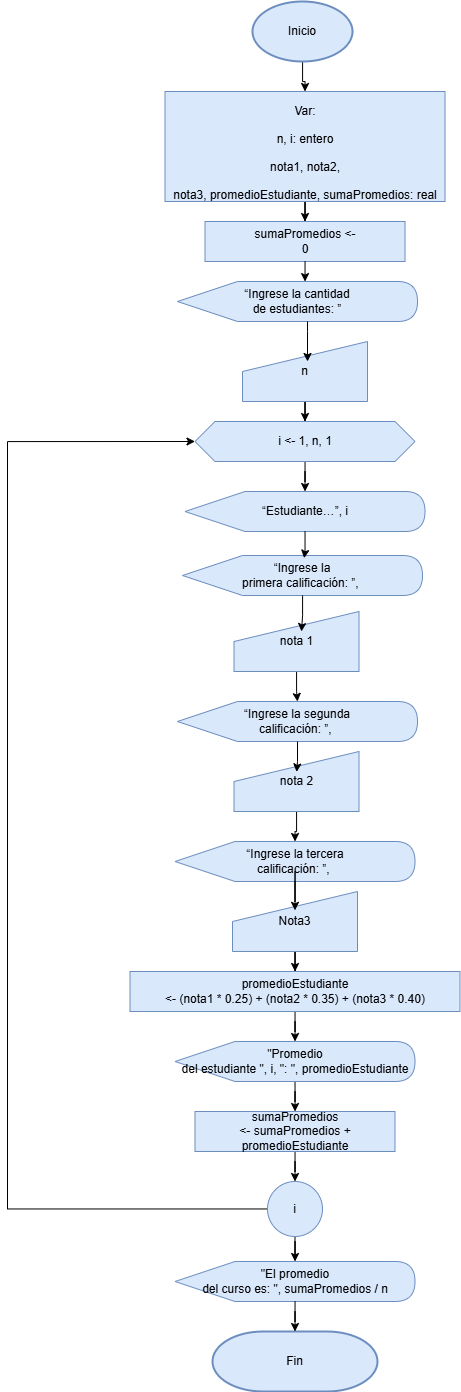

The diagram above was exported from draw.io. Its source (the exported page's mxGraphModel, read from the mxfile embedded in the PNG):
<mxGraphModel dx="2194" dy="1195" grid="1" gridSize="10" guides="1" tooltips="1" connect="1" arrows="1" fold="1" page="1" pageScale="1" pageWidth="827" pageHeight="1169" math="0" shadow="0">
  <root>
    <mxCell id="0" />
    <mxCell id="1" parent="0" />
    <mxCell id="Ft5VrHUmpxfwMBytOLCT-38" edge="1" parent="1" source="r6ufj_5MGnZQZg8k_OS2-1" style="edgeStyle=orthogonalEdgeStyle;rounded=0;orthogonalLoop=1;jettySize=auto;html=1;entryX=0.5;entryY=0;entryDx=0;entryDy=0;" target="r6ufj_5MGnZQZg8k_OS2-2">
      <mxGeometry relative="1" as="geometry" />
    </mxCell>
    <mxCell id="r6ufj_5MGnZQZg8k_OS2-1" parent="1" style="strokeWidth=2;html=1;shape=mxgraph.flowchart.start_1;whiteSpace=wrap;fillColor=#dae8fc;strokeColor=#6c8ebf;" value="Inicio" vertex="1">
      <mxGeometry height="60" width="100" x="325" y="10" as="geometry" />
    </mxCell>
    <mxCell id="Ft5VrHUmpxfwMBytOLCT-151" edge="1" parent="1" source="r6ufj_5MGnZQZg8k_OS2-2" style="edgeStyle=orthogonalEdgeStyle;rounded=0;orthogonalLoop=1;jettySize=auto;html=1;entryX=0.5;entryY=0;entryDx=0;entryDy=0;" target="Ft5VrHUmpxfwMBytOLCT-150">
      <mxGeometry relative="1" as="geometry" />
    </mxCell>
    <mxCell id="r6ufj_5MGnZQZg8k_OS2-2" parent="1" style="rounded=0;whiteSpace=wrap;html=1;fillColor=#dae8fc;strokeColor=#6c8ebf;" value="&lt;p class=&quot;MsoNormal&quot; align=&quot;center&quot; style=&quot;margin-bottom: 0cm; line-height: 12pt;&quot;&gt;Var:&lt;/p&gt;&lt;p class=&quot;MsoNormal&quot; style=&quot;margin-bottom:0cm;line-height:12.0pt&quot;&gt;n, i: entero&lt;/p&gt;&lt;p class=&quot;MsoNormal&quot; align=&quot;center&quot; style=&quot;margin-bottom: 0cm; line-height: 12pt;&quot;&gt;&lt;span style=&quot;background-color: transparent; color: light-dark(rgb(0, 0, 0), rgb(255, 255, 255));&quot;&gt;nota1, nota2,&lt;/span&gt;&lt;/p&gt;&lt;p class=&quot;MsoNormal&quot; style=&quot;margin-bottom:0cm;line-height:12.0pt&quot;&gt;nota3, promedioEstudiante, sumaPromedios: real&lt;/p&gt;" vertex="1">
      <mxGeometry height="110" width="280" x="237.5" y="100" as="geometry" />
    </mxCell>
    <mxCell id="Ft5VrHUmpxfwMBytOLCT-91" parent="1" style="strokeWidth=2;html=1;shape=mxgraph.flowchart.terminator;whiteSpace=wrap;fillColor=#dae8fc;strokeColor=#6c8ebf;" value="Fin" vertex="1">
      <mxGeometry height="60" width="165" x="285" y="1340" as="geometry" />
    </mxCell>
    <mxCell id="Ft5VrHUmpxfwMBytOLCT-167" edge="1" parent="1" source="Ft5VrHUmpxfwMBytOLCT-116" style="edgeStyle=orthogonalEdgeStyle;rounded=0;orthogonalLoop=1;jettySize=auto;html=1;" target="Ft5VrHUmpxfwMBytOLCT-166">
      <mxGeometry relative="1" as="geometry" />
    </mxCell>
    <mxCell id="Ft5VrHUmpxfwMBytOLCT-116" parent="1" style="shape=manualInput;whiteSpace=wrap;html=1;fillColor=#dae8fc;strokeColor=#6c8ebf;" value="nota 1" vertex="1">
      <mxGeometry height="60" width="125" x="306.5" y="620" as="geometry" />
    </mxCell>
    <mxCell id="Ft5VrHUmpxfwMBytOLCT-159" edge="1" parent="1" source="Ft5VrHUmpxfwMBytOLCT-122" style="edgeStyle=orthogonalEdgeStyle;rounded=0;orthogonalLoop=1;jettySize=auto;html=1;entryX=0.5;entryY=0;entryDx=0;entryDy=0;" target="Ft5VrHUmpxfwMBytOLCT-158">
      <mxGeometry relative="1" as="geometry" />
    </mxCell>
    <mxCell id="Ft5VrHUmpxfwMBytOLCT-122" parent="1" style="shape=manualInput;whiteSpace=wrap;html=1;fillColor=#dae8fc;strokeColor=#6c8ebf;" value="n" vertex="1">
      <mxGeometry height="60" width="125" x="315" y="350" as="geometry" />
    </mxCell>
    <mxCell id="Ft5VrHUmpxfwMBytOLCT-184" edge="1" parent="1" source="Ft5VrHUmpxfwMBytOLCT-127" style="edgeStyle=orthogonalEdgeStyle;rounded=0;orthogonalLoop=1;jettySize=auto;html=1;entryX=0.5;entryY=0;entryDx=0;entryDy=0;" target="Ft5VrHUmpxfwMBytOLCT-183">
      <mxGeometry relative="1" as="geometry" />
    </mxCell>
    <mxCell id="Ft5VrHUmpxfwMBytOLCT-127" parent="1" style="rounded=0;whiteSpace=wrap;html=1;fillColor=#dae8fc;strokeColor=#6c8ebf;" value="&lt;p class=&quot;MsoNormal&quot; align=&quot;center&quot;&gt;sumaPromedios&lt;br/&gt;&amp;lt;- sumaPromedios + promedioEstudiante&lt;/p&gt;" vertex="1">
      <mxGeometry height="40" width="200" x="267.5" y="1120" as="geometry" />
    </mxCell>
    <mxCell id="Ft5VrHUmpxfwMBytOLCT-150" parent="1" style="rounded=0;whiteSpace=wrap;html=1;fillColor=#dae8fc;strokeColor=#6c8ebf;" value="&lt;p class=&quot;MsoNormal&quot; align=&quot;center&quot;&gt;sumaPromedios &amp;lt;-&lt;br/&gt;0&lt;/p&gt;" vertex="1">
      <mxGeometry height="40" width="200" x="277.5" y="230" as="geometry" />
    </mxCell>
    <mxCell id="Ft5VrHUmpxfwMBytOLCT-152" parent="1" style="shape=display;whiteSpace=wrap;html=1;fillColor=#dae8fc;strokeColor=#6c8ebf;" value="&lt;p class=&quot;MsoNormal&quot; align=&quot;center&quot;&gt;&quot;El promedio&lt;br/&gt;del curso es: &quot;, sumaPromedios / n&lt;/p&gt;" vertex="1">
      <mxGeometry height="40" width="240" x="247.5" y="1270" as="geometry" />
    </mxCell>
    <mxCell id="Ft5VrHUmpxfwMBytOLCT-153" parent="1" style="shape=display;whiteSpace=wrap;html=1;fillColor=#dae8fc;strokeColor=#6c8ebf;" value="&lt;p class=&quot;MsoNormal&quot; align=&quot;center&quot;&gt;“Ingrese la cantidad&lt;br/&gt;de estudiantes: ”&lt;/p&gt;" vertex="1">
      <mxGeometry height="40" width="240" x="250" y="290" as="geometry" />
    </mxCell>
    <mxCell id="Ft5VrHUmpxfwMBytOLCT-162" edge="1" parent="1" source="Ft5VrHUmpxfwMBytOLCT-158" style="edgeStyle=orthogonalEdgeStyle;rounded=0;orthogonalLoop=1;jettySize=auto;html=1;" target="Ft5VrHUmpxfwMBytOLCT-160">
      <mxGeometry relative="1" as="geometry" />
    </mxCell>
    <mxCell id="Ft5VrHUmpxfwMBytOLCT-158" parent="1" style="shape=hexagon;perimeter=hexagonPerimeter2;whiteSpace=wrap;html=1;fixedSize=1;fillColor=#dae8fc;strokeColor=#6c8ebf;" value="&lt;p class=&quot;MsoNormal&quot; align=&quot;center&quot;&gt;i &amp;lt;- 1, n, 1&lt;/p&gt;" vertex="1">
      <mxGeometry height="40" width="220" x="267.5" y="430" as="geometry" />
    </mxCell>
    <mxCell id="Ft5VrHUmpxfwMBytOLCT-160" parent="1" style="shape=display;whiteSpace=wrap;html=1;fillColor=#dae8fc;strokeColor=#6c8ebf;" value="&lt;p class=&quot;MsoNormal&quot; align=&quot;center&quot;&gt;“Estudiante…”, i&lt;/p&gt;" vertex="1">
      <mxGeometry height="40" width="240" x="257.5" y="500" as="geometry" />
    </mxCell>
    <mxCell id="Ft5VrHUmpxfwMBytOLCT-163" parent="1" style="shape=display;whiteSpace=wrap;html=1;fillColor=#dae8fc;strokeColor=#6c8ebf;" value="&lt;p class=&quot;MsoNormal&quot; align=&quot;center&quot;&gt;“Ingrese la&lt;br/&gt;primera calificación: ”,&amp;nbsp;&lt;/p&gt;" vertex="1">
      <mxGeometry height="40" width="240" x="255" y="564" as="geometry" />
    </mxCell>
    <mxCell id="Ft5VrHUmpxfwMBytOLCT-164" edge="1" parent="1" source="Ft5VrHUmpxfwMBytOLCT-160" style="edgeStyle=orthogonalEdgeStyle;rounded=0;orthogonalLoop=1;jettySize=auto;html=1;entryX=0.507;entryY=0.067;entryDx=0;entryDy=0;entryPerimeter=0;" target="Ft5VrHUmpxfwMBytOLCT-163">
      <mxGeometry relative="1" as="geometry" />
    </mxCell>
    <mxCell id="Ft5VrHUmpxfwMBytOLCT-165" edge="1" parent="1" source="Ft5VrHUmpxfwMBytOLCT-163" style="edgeStyle=orthogonalEdgeStyle;rounded=0;orthogonalLoop=1;jettySize=auto;html=1;entryX=0.54;entryY=0.333;entryDx=0;entryDy=0;entryPerimeter=0;" target="Ft5VrHUmpxfwMBytOLCT-116">
      <mxGeometry relative="1" as="geometry" />
    </mxCell>
    <mxCell id="Ft5VrHUmpxfwMBytOLCT-166" parent="1" style="shape=display;whiteSpace=wrap;html=1;fillColor=#dae8fc;strokeColor=#6c8ebf;" value="&lt;p class=&quot;MsoNormal&quot; align=&quot;center&quot;&gt;“Ingrese la segunda&lt;br/&gt;calificación: ”,&amp;nbsp;&lt;/p&gt;" vertex="1">
      <mxGeometry height="40" width="240" x="250" y="710" as="geometry" />
    </mxCell>
    <mxCell id="Ft5VrHUmpxfwMBytOLCT-175" edge="1" parent="1" source="Ft5VrHUmpxfwMBytOLCT-168" style="edgeStyle=orthogonalEdgeStyle;rounded=0;orthogonalLoop=1;jettySize=auto;html=1;" target="Ft5VrHUmpxfwMBytOLCT-173">
      <mxGeometry relative="1" as="geometry" />
    </mxCell>
    <mxCell id="Ft5VrHUmpxfwMBytOLCT-168" parent="1" style="shape=manualInput;whiteSpace=wrap;html=1;fillColor=#dae8fc;strokeColor=#6c8ebf;" value="nota 2" vertex="1">
      <mxGeometry height="60" width="125" x="306.5" y="760" as="geometry" />
    </mxCell>
    <mxCell id="Ft5VrHUmpxfwMBytOLCT-169" edge="1" parent="1" source="Ft5VrHUmpxfwMBytOLCT-166" style="edgeStyle=orthogonalEdgeStyle;rounded=0;orthogonalLoop=1;jettySize=auto;html=1;entryX=0.501;entryY=0.34;entryDx=0;entryDy=0;entryPerimeter=0;" target="Ft5VrHUmpxfwMBytOLCT-168">
      <mxGeometry relative="1" as="geometry" />
    </mxCell>
    <mxCell id="Ft5VrHUmpxfwMBytOLCT-171" edge="1" parent="1" source="Ft5VrHUmpxfwMBytOLCT-150" style="edgeStyle=orthogonalEdgeStyle;rounded=0;orthogonalLoop=1;jettySize=auto;html=1;entryX=0.532;entryY=0.01;entryDx=0;entryDy=0;entryPerimeter=0;" target="Ft5VrHUmpxfwMBytOLCT-153">
      <mxGeometry relative="1" as="geometry" />
    </mxCell>
    <mxCell id="Ft5VrHUmpxfwMBytOLCT-172" edge="1" parent="1" source="Ft5VrHUmpxfwMBytOLCT-153" style="edgeStyle=orthogonalEdgeStyle;rounded=0;orthogonalLoop=1;jettySize=auto;html=1;entryX=0.52;entryY=0.333;entryDx=0;entryDy=0;entryPerimeter=0;" target="Ft5VrHUmpxfwMBytOLCT-122">
      <mxGeometry relative="1" as="geometry">
        <Array as="points">
          <mxPoint x="380" y="340" />
          <mxPoint x="380" y="340" />
        </Array>
      </mxGeometry>
    </mxCell>
    <mxCell id="Ft5VrHUmpxfwMBytOLCT-173" parent="1" style="shape=display;whiteSpace=wrap;html=1;fillColor=#dae8fc;strokeColor=#6c8ebf;" value="&lt;p class=&quot;MsoNormal&quot; align=&quot;center&quot;&gt;“Ingrese la tercera&lt;br/&gt;calificación: ”,&amp;nbsp;&lt;/p&gt;" vertex="1">
      <mxGeometry height="40" width="240" x="247.5" y="850" as="geometry" />
    </mxCell>
    <mxCell id="Ft5VrHUmpxfwMBytOLCT-179" edge="1" parent="1" source="Ft5VrHUmpxfwMBytOLCT-174" style="edgeStyle=orthogonalEdgeStyle;rounded=0;orthogonalLoop=1;jettySize=auto;html=1;" target="Ft5VrHUmpxfwMBytOLCT-177">
      <mxGeometry relative="1" as="geometry" />
    </mxCell>
    <mxCell id="Ft5VrHUmpxfwMBytOLCT-174" parent="1" style="shape=manualInput;whiteSpace=wrap;html=1;fillColor=#dae8fc;strokeColor=#6c8ebf;" value="&lt;p class=&quot;MsoNormal&quot; align=&quot;center&quot;&gt;Nota3&lt;/p&gt;" vertex="1">
      <mxGeometry height="60" width="125" x="305" y="900" as="geometry" />
    </mxCell>
    <mxCell id="Ft5VrHUmpxfwMBytOLCT-176" edge="1" parent="1" source="Ft5VrHUmpxfwMBytOLCT-173" style="edgeStyle=orthogonalEdgeStyle;rounded=0;orthogonalLoop=1;jettySize=auto;html=1;entryX=0.5;entryY=0.314;entryDx=0;entryDy=0;entryPerimeter=0;" target="Ft5VrHUmpxfwMBytOLCT-174">
      <mxGeometry relative="1" as="geometry" />
    </mxCell>
    <mxCell id="Ft5VrHUmpxfwMBytOLCT-181" edge="1" parent="1" source="Ft5VrHUmpxfwMBytOLCT-177" style="edgeStyle=orthogonalEdgeStyle;rounded=0;orthogonalLoop=1;jettySize=auto;html=1;" target="Ft5VrHUmpxfwMBytOLCT-180">
      <mxGeometry relative="1" as="geometry" />
    </mxCell>
    <mxCell id="Ft5VrHUmpxfwMBytOLCT-177" parent="1" style="rounded=0;whiteSpace=wrap;html=1;fillColor=#dae8fc;strokeColor=#6c8ebf;" value="&lt;p class=&quot;MsoNormal&quot; align=&quot;center&quot;&gt;promedioEstudiante&lt;br/&gt;&amp;lt;- (nota1 * 0.25) + (nota2 * 0.35) + (nota3 * 0.40)&lt;/p&gt;" vertex="1">
      <mxGeometry height="40" width="330" x="202.5" y="980" as="geometry" />
    </mxCell>
    <mxCell id="Ft5VrHUmpxfwMBytOLCT-182" edge="1" parent="1" source="Ft5VrHUmpxfwMBytOLCT-180" style="edgeStyle=orthogonalEdgeStyle;rounded=0;orthogonalLoop=1;jettySize=auto;html=1;" target="Ft5VrHUmpxfwMBytOLCT-127">
      <mxGeometry relative="1" as="geometry" />
    </mxCell>
    <mxCell id="Ft5VrHUmpxfwMBytOLCT-180" parent="1" style="shape=display;whiteSpace=wrap;html=1;fillColor=#dae8fc;strokeColor=#6c8ebf;" value="&lt;p class=&quot;MsoNormal&quot; align=&quot;center&quot;&gt;&quot;Promedio&lt;br/&gt;del estudiante &quot;, i, &quot;: &quot;, promedioEstudiante&lt;/p&gt;" vertex="1">
      <mxGeometry height="40" width="240" x="247.5" y="1050" as="geometry" />
    </mxCell>
    <mxCell id="Ft5VrHUmpxfwMBytOLCT-185" edge="1" parent="1" source="Ft5VrHUmpxfwMBytOLCT-183" style="edgeStyle=orthogonalEdgeStyle;rounded=0;orthogonalLoop=1;jettySize=auto;html=1;" target="Ft5VrHUmpxfwMBytOLCT-152">
      <mxGeometry relative="1" as="geometry" />
    </mxCell>
    <mxCell id="Ft5VrHUmpxfwMBytOLCT-188" edge="1" parent="1" source="Ft5VrHUmpxfwMBytOLCT-183" style="edgeStyle=orthogonalEdgeStyle;rounded=0;orthogonalLoop=1;jettySize=auto;html=1;entryX=0;entryY=0.5;entryDx=0;entryDy=0;" target="Ft5VrHUmpxfwMBytOLCT-158">
      <mxGeometry relative="1" as="geometry">
        <Array as="points">
          <mxPoint x="80" y="1217" />
          <mxPoint x="80" y="450" />
        </Array>
        <mxPoint x="120" y="450" as="targetPoint" />
      </mxGeometry>
    </mxCell>
    <mxCell id="Ft5VrHUmpxfwMBytOLCT-183" parent="1" style="ellipse;whiteSpace=wrap;html=1;aspect=fixed;fillColor=#dae8fc;strokeColor=#6c8ebf;" value="i" vertex="1">
      <mxGeometry height="55" width="55" x="340" y="1190" as="geometry" />
    </mxCell>
    <mxCell id="Ft5VrHUmpxfwMBytOLCT-187" edge="1" parent="1" source="Ft5VrHUmpxfwMBytOLCT-152" style="edgeStyle=orthogonalEdgeStyle;rounded=0;orthogonalLoop=1;jettySize=auto;html=1;entryX=0.5;entryY=0;entryDx=0;entryDy=0;entryPerimeter=0;" target="Ft5VrHUmpxfwMBytOLCT-91">
      <mxGeometry relative="1" as="geometry" />
    </mxCell>
  </root>
</mxGraphModel>